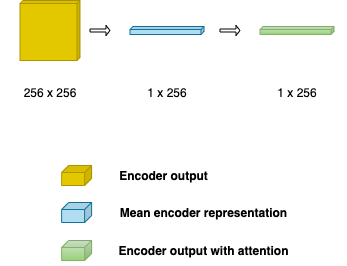

The diagram above was exported from draw.io. Its source (the exported page's mxGraphModel, read from the mxfile embedded in the PNG):
<mxGraphModel dx="1395" dy="1009" grid="1" gridSize="10" guides="1" tooltips="1" connect="1" arrows="1" fold="1" page="1" pageScale="1" pageWidth="827" pageHeight="1169" math="0" shadow="0">
  <root>
    <mxCell id="0" />
    <mxCell id="1" parent="0" />
    <mxCell id="hqOlZztDV6OPgy1f21PW-1" value="" style="shape=cube;whiteSpace=wrap;html=1;boundedLbl=1;backgroundOutline=1;darkOpacity=0.05;darkOpacity2=0.1;size=3;direction=east;flipH=1;fillColor=#e3c800;strokeColor=#B09500;fontColor=#000000;" vertex="1" parent="1">
      <mxGeometry x="149.5" y="170" width="60" height="60" as="geometry" />
    </mxCell>
    <mxCell id="hqOlZztDV6OPgy1f21PW-2" value="256 x 256" style="text;html=1;strokeColor=none;fillColor=none;align=center;verticalAlign=middle;whiteSpace=wrap;rounded=0;" vertex="1" parent="1">
      <mxGeometry x="130" y="250" width="99" height="24" as="geometry" />
    </mxCell>
    <mxCell id="hqOlZztDV6OPgy1f21PW-3" value="" style="shape=singleArrow;whiteSpace=wrap;html=1;" vertex="1" parent="1">
      <mxGeometry x="219.5" y="195" width="20" height="10" as="geometry" />
    </mxCell>
    <mxCell id="hqOlZztDV6OPgy1f21PW-4" value="" style="shape=cube;whiteSpace=wrap;html=1;boundedLbl=1;backgroundOutline=1;darkOpacity=0.05;darkOpacity2=0.1;size=3;direction=east;flipH=1;fillColor=#b1ddf0;strokeColor=#10739e;" vertex="1" parent="1">
      <mxGeometry x="259.5" y="196" width="74" height="8" as="geometry" />
    </mxCell>
    <mxCell id="hqOlZztDV6OPgy1f21PW-5" value="1 x 256" style="text;html=1;strokeColor=none;fillColor=none;align=center;verticalAlign=middle;whiteSpace=wrap;rounded=0;" vertex="1" parent="1">
      <mxGeometry x="247" y="250" width="99" height="24" as="geometry" />
    </mxCell>
    <mxCell id="hqOlZztDV6OPgy1f21PW-6" value="" style="shape=singleArrow;whiteSpace=wrap;html=1;" vertex="1" parent="1">
      <mxGeometry x="349.5" y="195" width="20" height="10" as="geometry" />
    </mxCell>
    <mxCell id="hqOlZztDV6OPgy1f21PW-7" value="1 x 256" style="text;html=1;strokeColor=none;fillColor=none;align=center;verticalAlign=middle;whiteSpace=wrap;rounded=0;" vertex="1" parent="1">
      <mxGeometry x="377" y="250" width="99" height="24" as="geometry" />
    </mxCell>
    <mxCell id="hqOlZztDV6OPgy1f21PW-8" value="" style="shape=cube;whiteSpace=wrap;html=1;boundedLbl=1;backgroundOutline=1;darkOpacity=0.05;darkOpacity2=0.1;size=3;direction=east;flipH=1;fillColor=#d5e8d4;strokeColor=#82b366;gradientColor=#97d077;" vertex="1" parent="1">
      <mxGeometry x="389.5" y="196" width="74" height="8" as="geometry" />
    </mxCell>
    <mxCell id="hqOlZztDV6OPgy1f21PW-9" value="" style="shape=cube;whiteSpace=wrap;html=1;boundedLbl=1;backgroundOutline=1;darkOpacity=0.05;darkOpacity2=0.1;size=7;direction=east;flipH=1;fillColor=#d5e8d4;strokeColor=#82b366;gradientColor=#97d077;" vertex="1" parent="1">
      <mxGeometry x="191.12" y="410" width="30" height="20" as="geometry" />
    </mxCell>
    <mxCell id="hqOlZztDV6OPgy1f21PW-10" value="" style="shape=cube;whiteSpace=wrap;html=1;boundedLbl=1;backgroundOutline=1;darkOpacity=0.05;darkOpacity2=0.1;size=7;direction=east;flipH=1;fillColor=#e3c800;strokeColor=#B09500;fontColor=#000000;" vertex="1" parent="1">
      <mxGeometry x="191.12" y="335" width="30" height="20" as="geometry" />
    </mxCell>
    <mxCell id="hqOlZztDV6OPgy1f21PW-11" value="" style="shape=cube;whiteSpace=wrap;html=1;boundedLbl=1;backgroundOutline=1;darkOpacity=0.05;darkOpacity2=0.1;size=7;direction=east;flipH=1;fillColor=#b1ddf0;strokeColor=#10739e;" vertex="1" parent="1">
      <mxGeometry x="191.12" y="372" width="30" height="20" as="geometry" />
    </mxCell>
    <mxCell id="hqOlZztDV6OPgy1f21PW-12" value="&lt;b&gt;Encoder output&lt;/b&gt;" style="text;html=1;strokeColor=none;fillColor=none;align=center;verticalAlign=middle;whiteSpace=wrap;rounded=0;" vertex="1" parent="1">
      <mxGeometry x="222" y="330" width="141.5" height="30" as="geometry" />
    </mxCell>
    <mxCell id="hqOlZztDV6OPgy1f21PW-13" value="&lt;b&gt;Mean encoder representation&lt;/b&gt;" style="text;html=1;strokeColor=none;fillColor=none;align=center;verticalAlign=middle;whiteSpace=wrap;rounded=0;" vertex="1" parent="1">
      <mxGeometry x="218" y="368.5" width="230" height="27" as="geometry" />
    </mxCell>
    <mxCell id="hqOlZztDV6OPgy1f21PW-14" value="&lt;b&gt;Encoder output with attention&lt;/b&gt;" style="text;html=1;strokeColor=none;fillColor=none;align=center;verticalAlign=middle;whiteSpace=wrap;rounded=0;" vertex="1" parent="1">
      <mxGeometry x="234.87" y="405" width="196.25" height="30" as="geometry" />
    </mxCell>
  </root>
</mxGraphModel>